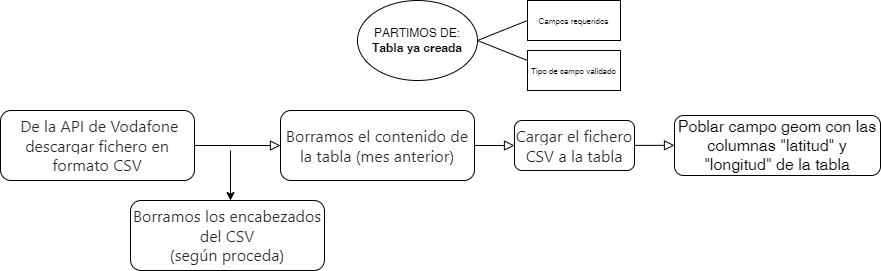

The diagram above was exported from draw.io. Its source (the exported page's mxGraphModel, read from the mxfile embedded in the PNG):
<mxGraphModel dx="1422" dy="772" grid="1" gridSize="10" guides="1" tooltips="1" connect="1" arrows="1" fold="1" page="1" pageScale="1" pageWidth="827" pageHeight="1169" math="0" shadow="0">
  <root>
    <mxCell id="WIyWlLk6GJQsqaUBKTNV-0" />
    <mxCell id="WIyWlLk6GJQsqaUBKTNV-1" parent="WIyWlLk6GJQsqaUBKTNV-0" />
    <mxCell id="WIyWlLk6GJQsqaUBKTNV-2" value="" style="rounded=0;html=1;jettySize=auto;orthogonalLoop=1;fontSize=11;endArrow=block;endFill=0;endSize=8;strokeWidth=1;shadow=0;labelBackgroundColor=none;edgeStyle=orthogonalEdgeStyle;" parent="WIyWlLk6GJQsqaUBKTNV-1" source="WIyWlLk6GJQsqaUBKTNV-3" edge="1">
      <mxGeometry relative="1" as="geometry">
        <mxPoint x="500" y="165" as="targetPoint" />
      </mxGeometry>
    </mxCell>
    <mxCell id="WIyWlLk6GJQsqaUBKTNV-3" value="&lt;span style=&quot;color: rgb(36, 41, 47); font-family: -apple-system, BlinkMacSystemFont, &amp;quot;Segoe UI&amp;quot;, Helvetica, Arial, sans-serif, &amp;quot;Apple Color Emoji&amp;quot;, &amp;quot;Segoe UI Emoji&amp;quot;; font-size: 16px; text-align: start; background-color: rgb(255, 255, 255);&quot;&gt;&amp;nbsp;De la API de Vodafone descargar fichero en formato CSV&lt;/span&gt;" style="rounded=1;whiteSpace=wrap;html=1;fontSize=12;glass=0;strokeWidth=1;shadow=0;" parent="WIyWlLk6GJQsqaUBKTNV-1" vertex="1">
      <mxGeometry x="220" y="130" width="194" height="70" as="geometry" />
    </mxCell>
    <mxCell id="WIyWlLk6GJQsqaUBKTNV-7" value="&lt;span style=&quot;color: rgb(36, 41, 47); font-family: -apple-system, BlinkMacSystemFont, &amp;quot;Segoe UI&amp;quot;, Helvetica, Arial, sans-serif, &amp;quot;Apple Color Emoji&amp;quot;, &amp;quot;Segoe UI Emoji&amp;quot;; font-size: 16px; text-align: start; background-color: rgb(255, 255, 255);&quot;&gt;Cargar el fichero CSV a la tabla&lt;/span&gt;" style="rounded=1;whiteSpace=wrap;html=1;fontSize=12;glass=0;strokeWidth=1;shadow=0;" parent="WIyWlLk6GJQsqaUBKTNV-1" vertex="1">
      <mxGeometry x="734" y="140" width="120" height="50" as="geometry" />
    </mxCell>
    <mxCell id="dSTZGPqrwVJC1YuezCt9-1" value="&lt;font style=&quot;font-size: 16px;&quot;&gt;Poblar campo geom con las columnas &quot;latitud&quot; y &quot;longitud&quot; de la tabla&lt;/font&gt;" style="rounded=1;whiteSpace=wrap;html=1;fontSize=12;glass=0;strokeWidth=1;shadow=0;" parent="WIyWlLk6GJQsqaUBKTNV-1" vertex="1">
      <mxGeometry x="894" y="135" width="206" height="60" as="geometry" />
    </mxCell>
    <mxCell id="dSTZGPqrwVJC1YuezCt9-2" value="PARTIMOS DE:&lt;br&gt;&lt;b&gt;Tabla ya creada&lt;/b&gt;" style="ellipse;whiteSpace=wrap;html=1;" parent="WIyWlLk6GJQsqaUBKTNV-1" vertex="1">
      <mxGeometry x="577" y="20" width="120" height="80" as="geometry" />
    </mxCell>
    <mxCell id="dSTZGPqrwVJC1YuezCt9-3" value="" style="endArrow=none;html=1;rounded=0;" parent="WIyWlLk6GJQsqaUBKTNV-1" edge="1">
      <mxGeometry width="50" height="50" relative="1" as="geometry">
        <mxPoint x="697" y="60" as="sourcePoint" />
        <mxPoint x="747" y="40" as="targetPoint" />
      </mxGeometry>
    </mxCell>
    <mxCell id="dSTZGPqrwVJC1YuezCt9-4" value="" style="endArrow=none;html=1;rounded=0;" parent="WIyWlLk6GJQsqaUBKTNV-1" edge="1">
      <mxGeometry width="50" height="50" relative="1" as="geometry">
        <mxPoint x="747" y="80" as="sourcePoint" />
        <mxPoint x="697" y="60" as="targetPoint" />
      </mxGeometry>
    </mxCell>
    <mxCell id="dSTZGPqrwVJC1YuezCt9-5" value="&lt;font style=&quot;font-size: 8px;&quot;&gt;Campos requeridos&lt;/font&gt;" style="rounded=0;whiteSpace=wrap;html=1;" parent="WIyWlLk6GJQsqaUBKTNV-1" vertex="1">
      <mxGeometry x="747" y="20" width="93" height="40" as="geometry" />
    </mxCell>
    <mxCell id="dSTZGPqrwVJC1YuezCt9-6" value="&lt;font style=&quot;font-size: 8px;&quot;&gt;Tipo de campo validado&lt;/font&gt;" style="rounded=0;whiteSpace=wrap;html=1;" parent="WIyWlLk6GJQsqaUBKTNV-1" vertex="1">
      <mxGeometry x="747" y="70" width="93" height="40" as="geometry" />
    </mxCell>
    <mxCell id="dSTZGPqrwVJC1YuezCt9-10" value="" style="rounded=0;html=1;jettySize=auto;orthogonalLoop=1;fontSize=11;endArrow=block;endFill=0;endSize=8;strokeWidth=1;shadow=0;labelBackgroundColor=none;edgeStyle=orthogonalEdgeStyle;" parent="WIyWlLk6GJQsqaUBKTNV-1" edge="1">
      <mxGeometry relative="1" as="geometry">
        <mxPoint x="854" y="164.86" as="sourcePoint" />
        <mxPoint x="894" y="164.86" as="targetPoint" />
      </mxGeometry>
    </mxCell>
    <mxCell id="0cr7JS-6dH3-iT99Agge-0" value="" style="rounded=0;html=1;jettySize=auto;orthogonalLoop=1;fontSize=11;endArrow=block;endFill=0;endSize=8;strokeWidth=1;shadow=0;labelBackgroundColor=none;edgeStyle=orthogonalEdgeStyle;" edge="1" parent="WIyWlLk6GJQsqaUBKTNV-1" source="0cr7JS-6dH3-iT99Agge-1">
      <mxGeometry relative="1" as="geometry">
        <mxPoint x="733.9999999999998" y="165" as="targetPoint" />
      </mxGeometry>
    </mxCell>
    <mxCell id="0cr7JS-6dH3-iT99Agge-1" value="&lt;span style=&quot;color: rgb(36, 41, 47); font-family: -apple-system, BlinkMacSystemFont, &amp;quot;Segoe UI&amp;quot;, Helvetica, Arial, sans-serif, &amp;quot;Apple Color Emoji&amp;quot;, &amp;quot;Segoe UI Emoji&amp;quot;; font-size: 16px; text-align: start; background-color: rgb(255, 255, 255);&quot;&gt;Borramos el contenido de la tabla (mes anterior)&lt;/span&gt;" style="rounded=1;whiteSpace=wrap;html=1;fontSize=12;glass=0;strokeWidth=1;shadow=0;" vertex="1" parent="WIyWlLk6GJQsqaUBKTNV-1">
      <mxGeometry x="500" y="130" width="194" height="70" as="geometry" />
    </mxCell>
    <mxCell id="0cr7JS-6dH3-iT99Agge-3" value="&lt;div style=&quot;&quot;&gt;&lt;font face=&quot;-apple-system, BlinkMacSystemFont, Segoe UI, Helvetica, Arial, sans-serif, Apple Color Emoji, Segoe UI Emoji&quot; color=&quot;#24292f&quot;&gt;&lt;span style=&quot;font-size: 16px; background-color: rgb(255, 255, 255);&quot;&gt;Borramos los encabezados del CSV&lt;/span&gt;&lt;/font&gt;&lt;/div&gt;&lt;div style=&quot;&quot;&gt;&lt;font face=&quot;-apple-system, BlinkMacSystemFont, Segoe UI, Helvetica, Arial, sans-serif, Apple Color Emoji, Segoe UI Emoji&quot; color=&quot;#24292f&quot;&gt;&lt;span style=&quot;font-size: 16px; background-color: rgb(255, 255, 255);&quot;&gt;(según proceda)&lt;/span&gt;&lt;/font&gt;&lt;/div&gt;" style="rounded=1;whiteSpace=wrap;html=1;fontSize=12;glass=0;strokeWidth=1;shadow=0;align=center;" vertex="1" parent="WIyWlLk6GJQsqaUBKTNV-1">
      <mxGeometry x="350" y="220" width="194" height="70" as="geometry" />
    </mxCell>
    <mxCell id="0cr7JS-6dH3-iT99Agge-4" value="" style="endArrow=classic;html=1;rounded=0;fontSize=8;" edge="1" parent="WIyWlLk6GJQsqaUBKTNV-1" target="0cr7JS-6dH3-iT99Agge-3">
      <mxGeometry width="50" height="50" relative="1" as="geometry">
        <mxPoint x="450" y="170" as="sourcePoint" />
        <mxPoint x="500" y="120" as="targetPoint" />
        <Array as="points">
          <mxPoint x="450" y="220" />
        </Array>
      </mxGeometry>
    </mxCell>
  </root>
</mxGraphModel>